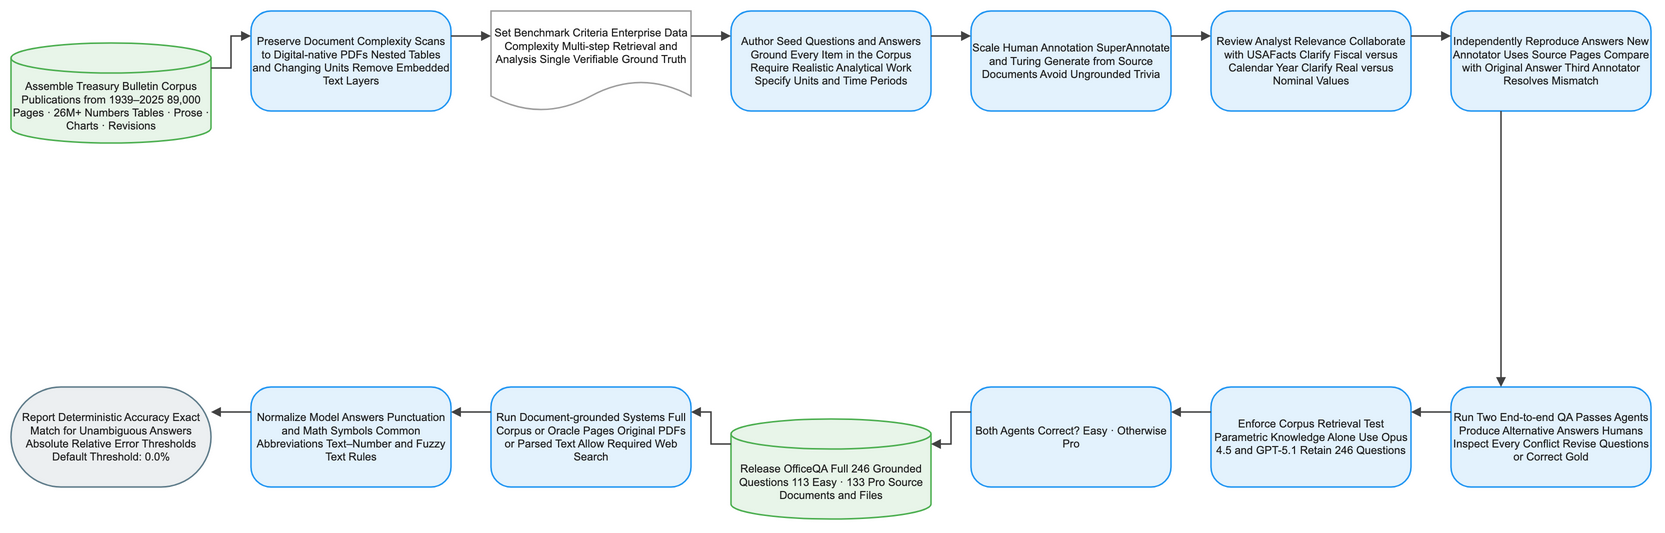

The diagram above was exported from draw.io. Its source (the exported page's mxGraphModel, read from the mxfile embedded in the PNG):
<mxGraphModel dx="1120" dy="720" grid="1" gridSize="8" guides="1" tooltips="1" connect="1" arrows="1" fold="1" page="1" pageScale="1" pageWidth="1640" pageHeight="584" math="1" background="#FFFFFF">
  <root>
    <mxCell id="0" />
    <mxCell id="1" parent="0" />
    <mxCell id="2" value="Assemble Treasury Bulletin Corpus Publications from 1939–2025 89,000 Pages · 26M+ Numbers Tables · Prose · Charts · Revisions" style="shape=cylinder3;boundedLbl=1;backgroundOutline=1;size=15;html=1;whiteSpace=wrap;fillColor=#E8F5E9;strokeColor=#4CAF50;strokeWidth=1.5;fontColor=#212121;fontSize=11;fontFamily=Arial, Helvetica, sans-serif;verticalAlign=middle;align=center" vertex="1" parent="1">
      <mxGeometry x="-80" y="24" width="200" height="100" as="geometry" />
    </mxCell>
    <mxCell id="3" value="Preserve Document Complexity Scans to Digital-native PDFs Nested Tables and Changing Units Remove Embedded Text Layers" style="rounded=1;arcSize=20;html=1;whiteSpace=wrap;fillColor=#E3F2FD;strokeColor=#2196F3;strokeWidth=1.5;fontColor=#212121;fontSize=11;fontFamily=Arial, Helvetica, sans-serif;verticalAlign=middle;align=center" vertex="1" parent="1">
      <mxGeometry x="160" y="-8" width="200" height="100" as="geometry" />
    </mxCell>
    <mxCell id="4" value="Set Benchmark Criteria Enterprise Data Complexity Multi-step Retrieval and Analysis Single Verifiable Ground Truth" style="shape=document;boundedLbl=1;html=1;whiteSpace=wrap;fillColor=#FFFFFF;strokeColor=#9E9E9E;strokeWidth=1.5;fontColor=#212121;fontSize=11;fontFamily=Arial, Helvetica, sans-serif;verticalAlign=middle;align=center" vertex="1" parent="1">
      <mxGeometry x="400" y="-8" width="200" height="100" as="geometry" />
    </mxCell>
    <mxCell id="5" value="Author Seed Questions and Answers Ground Every Item in the Corpus Require Realistic Analytical Work Specify Units and Time Periods" style="rounded=1;arcSize=20;html=1;whiteSpace=wrap;fillColor=#E3F2FD;strokeColor=#2196F3;strokeWidth=1.5;fontColor=#212121;fontSize=11;fontFamily=Arial, Helvetica, sans-serif;verticalAlign=middle;align=center" vertex="1" parent="1">
      <mxGeometry x="640" y="-8" width="200" height="100" as="geometry" />
    </mxCell>
    <mxCell id="6" value="Scale Human Annotation SuperAnnotate and Turing Generate from Source Documents Avoid Ungrounded Trivia" style="rounded=1;arcSize=20;html=1;whiteSpace=wrap;fillColor=#E3F2FD;strokeColor=#2196F3;strokeWidth=1.5;fontColor=#212121;fontSize=11;fontFamily=Arial, Helvetica, sans-serif;verticalAlign=middle;align=center" vertex="1" parent="1">
      <mxGeometry x="880" y="-8" width="200" height="100" as="geometry" />
    </mxCell>
    <mxCell id="7" value="Review Analyst Relevance Collaborate with USAFacts Clarify Fiscal versus Calendar Year Clarify Real versus Nominal Values" style="rounded=1;arcSize=20;html=1;whiteSpace=wrap;fillColor=#E3F2FD;strokeColor=#2196F3;strokeWidth=1.5;fontColor=#212121;fontSize=11;fontFamily=Arial, Helvetica, sans-serif;verticalAlign=middle;align=center" vertex="1" parent="1">
      <mxGeometry x="1120" y="-8" width="200" height="100" as="geometry" />
    </mxCell>
    <mxCell id="8" value="Independently Reproduce Answers New Annotator Uses Source Pages Compare with Original Answer Third Annotator Resolves Mismatch" style="rounded=1;arcSize=20;html=1;whiteSpace=wrap;fillColor=#E3F2FD;strokeColor=#2196F3;strokeWidth=1.5;fontColor=#212121;fontSize=11;fontFamily=Arial, Helvetica, sans-serif;verticalAlign=middle;align=center" vertex="1" parent="1">
      <mxGeometry x="1360" y="-8" width="200" height="100" as="geometry" />
    </mxCell>
    <mxCell id="9" value="Run Two End-to-end QA Passes Agents Produce Alternative Answers Humans Inspect Every Conflict Revise Questions or Correct Gold" style="rounded=1;arcSize=20;html=1;whiteSpace=wrap;fillColor=#E3F2FD;strokeColor=#2196F3;strokeWidth=1.5;fontColor=#212121;fontSize=11;fontFamily=Arial, Helvetica, sans-serif;verticalAlign=middle;align=center" vertex="1" parent="1">
      <mxGeometry x="1360" y="368" width="200" height="100" as="geometry" />
    </mxCell>
    <mxCell id="10" value="Enforce Corpus Retrieval Test Parametric Knowledge Alone Use Opus 4.5 and GPT-5.1 Retain 246 Questions" style="rounded=1;arcSize=20;html=1;whiteSpace=wrap;fillColor=#E3F2FD;strokeColor=#2196F3;strokeWidth=1.5;fontColor=#212121;fontSize=11;fontFamily=Arial, Helvetica, sans-serif;verticalAlign=middle;align=center" vertex="1" parent="1">
      <mxGeometry x="1120" y="368" width="200" height="100" as="geometry" />
    </mxCell>
    <mxCell id="11" value="Both Agents Correct? Easy · Otherwise Pro" style="rounded=1;arcSize=20;html=1;whiteSpace=wrap;fillColor=#E3F2FD;strokeColor=#2196F3;strokeWidth=1.5;fontColor=#212121;fontSize=11;fontFamily=Arial, Helvetica, sans-serif;verticalAlign=middle;align=center" vertex="1" parent="1">
      <mxGeometry x="880" y="368" width="200" height="100" as="geometry" />
    </mxCell>
    <mxCell id="12" value="Release OfficeQA Full 246 Grounded Questions 113 Easy · 133 Pro Source Documents and Files" style="shape=cylinder3;boundedLbl=1;backgroundOutline=1;size=15;html=1;whiteSpace=wrap;fillColor=#E8F5E9;strokeColor=#4CAF50;strokeWidth=1.5;fontColor=#212121;fontSize=11;fontFamily=Arial, Helvetica, sans-serif;verticalAlign=middle;align=center" vertex="1" parent="1">
      <mxGeometry x="640" y="400" width="200" height="100" as="geometry" />
    </mxCell>
    <mxCell id="13" value="Run Document-grounded Systems Full Corpus or Oracle Pages Original PDFs or Parsed Text Allow Required Web Search" style="rounded=1;arcSize=20;html=1;whiteSpace=wrap;fillColor=#E3F2FD;strokeColor=#2196F3;strokeWidth=1.5;fontColor=#212121;fontSize=11;fontFamily=Arial, Helvetica, sans-serif;verticalAlign=middle;align=center" vertex="1" parent="1">
      <mxGeometry x="400" y="368" width="200" height="100" as="geometry" />
    </mxCell>
    <mxCell id="14" value="Normalize Model Answers Punctuation and Math Symbols Common Abbreviations Text–Number and Fuzzy Text Rules" style="rounded=1;arcSize=20;html=1;whiteSpace=wrap;fillColor=#E3F2FD;strokeColor=#2196F3;strokeWidth=1.5;fontColor=#212121;fontSize=11;fontFamily=Arial, Helvetica, sans-serif;verticalAlign=middle;align=center" vertex="1" parent="1">
      <mxGeometry x="160" y="368" width="200" height="100" as="geometry" />
    </mxCell>
    <mxCell id="15" value="Report Deterministic Accuracy Exact Match for Unambiguous Answers Absolute Relative Error Thresholds Default Threshold: 0.0%" style="rounded=1;arcSize=50;html=1;whiteSpace=wrap;fillColor=#ECEFF1;strokeColor=#607D8B;strokeWidth=1.5;fontColor=#212121;fontSize=11;fontFamily=Arial, Helvetica, sans-serif;verticalAlign=middle;align=center" vertex="1" parent="1">
      <mxGeometry x="-80" y="368" width="200" height="100" as="geometry" />
    </mxCell>
    <mxCell id="16" value="" style="edgeStyle=orthogonalEdgeStyle;rounded=0;orthogonalLoop=1;jettySize=auto;html=1;strokeColor=#424242;strokeWidth=1.5;endArrow=block;endFill=1;exitX=1;exitY=0.25;exitDx=0;exitDy=0;entryX=0;entryY=0.25;entryDx=0;entryDy=0;jumpStyle=arc;jumpSize=8" edge="1" parent="1" source="2" target="3">
      <mxGeometry relative="1" as="geometry" />
    </mxCell>
    <mxCell id="17" value="" style="edgeStyle=orthogonalEdgeStyle;rounded=0;orthogonalLoop=1;jettySize=auto;html=1;strokeColor=#424242;strokeWidth=1.5;endArrow=block;endFill=1;exitX=1;exitY=0.25;exitDx=0;exitDy=0;entryX=0;entryY=0.25;entryDx=0;entryDy=0;jumpStyle=arc;jumpSize=8" edge="1" parent="1" source="3" target="4">
      <mxGeometry relative="1" as="geometry" />
    </mxCell>
    <mxCell id="18" value="" style="edgeStyle=orthogonalEdgeStyle;rounded=0;orthogonalLoop=1;jettySize=auto;html=1;strokeColor=#424242;strokeWidth=1.5;endArrow=block;endFill=1;exitX=1;exitY=0.25;exitDx=0;exitDy=0;entryX=0;entryY=0.25;entryDx=0;entryDy=0;jumpStyle=arc;jumpSize=8" edge="1" parent="1" source="4" target="5">
      <mxGeometry relative="1" as="geometry" />
    </mxCell>
    <mxCell id="19" value="" style="edgeStyle=orthogonalEdgeStyle;rounded=0;orthogonalLoop=1;jettySize=auto;html=1;strokeColor=#424242;strokeWidth=1.5;endArrow=block;endFill=1;exitX=1;exitY=0.25;exitDx=0;exitDy=0;entryX=0;entryY=0.25;entryDx=0;entryDy=0;jumpStyle=arc;jumpSize=8" edge="1" parent="1" source="5" target="6">
      <mxGeometry relative="1" as="geometry" />
    </mxCell>
    <mxCell id="20" value="" style="edgeStyle=orthogonalEdgeStyle;rounded=0;orthogonalLoop=1;jettySize=auto;html=1;strokeColor=#424242;strokeWidth=1.5;endArrow=block;endFill=1;exitX=1;exitY=0.25;exitDx=0;exitDy=0;entryX=0;entryY=0.25;entryDx=0;entryDy=0;jumpStyle=arc;jumpSize=8" edge="1" parent="1" source="6" target="7">
      <mxGeometry relative="1" as="geometry" />
    </mxCell>
    <mxCell id="21" value="" style="edgeStyle=orthogonalEdgeStyle;rounded=0;orthogonalLoop=1;jettySize=auto;html=1;strokeColor=#424242;strokeWidth=1.5;endArrow=block;endFill=1;exitX=1;exitY=0.25;exitDx=0;exitDy=0;entryX=0;entryY=0.25;entryDx=0;entryDy=0;jumpStyle=arc;jumpSize=8" edge="1" parent="1" source="7" target="8">
      <mxGeometry relative="1" as="geometry" />
    </mxCell>
    <mxCell id="22" value="" style="edgeStyle=orthogonalEdgeStyle;rounded=0;orthogonalLoop=1;jettySize=auto;html=1;strokeColor=#424242;strokeWidth=1.5;endArrow=block;endFill=1;exitX=0.25;exitY=1;exitDx=0;exitDy=0;entryX=0.25;entryY=0;entryDx=0;entryDy=0;jumpStyle=arc;jumpSize=8" edge="1" parent="1" source="8" target="9">
      <mxGeometry relative="1" as="geometry" />
    </mxCell>
    <mxCell id="23" value="" style="edgeStyle=orthogonalEdgeStyle;rounded=0;orthogonalLoop=1;jettySize=auto;html=1;strokeColor=#424242;strokeWidth=1.5;endArrow=block;endFill=1;exitX=0;exitY=0.25;exitDx=0;exitDy=0;entryX=1;entryY=0.25;entryDx=0;entryDy=0;jumpStyle=arc;jumpSize=8" edge="1" parent="1" source="9" target="10">
      <mxGeometry relative="1" as="geometry" />
    </mxCell>
    <mxCell id="24" value="" style="edgeStyle=orthogonalEdgeStyle;rounded=0;orthogonalLoop=1;jettySize=auto;html=1;strokeColor=#424242;strokeWidth=1.5;endArrow=block;endFill=1;exitX=0;exitY=0.25;exitDx=0;exitDy=0;entryX=1;entryY=0.25;entryDx=0;entryDy=0;jumpStyle=arc;jumpSize=8" edge="1" parent="1" source="10" target="11">
      <mxGeometry relative="1" as="geometry" />
    </mxCell>
    <mxCell id="25" value="" style="edgeStyle=orthogonalEdgeStyle;rounded=0;orthogonalLoop=1;jettySize=auto;html=1;strokeColor=#424242;strokeWidth=1.5;endArrow=block;endFill=1;exitX=0;exitY=0.25;exitDx=0;exitDy=0;entryX=1;entryY=0.25;entryDx=0;entryDy=0;jumpStyle=arc;jumpSize=8" edge="1" parent="1" source="11" target="12">
      <mxGeometry relative="1" as="geometry" />
    </mxCell>
    <mxCell id="26" value="" style="edgeStyle=orthogonalEdgeStyle;rounded=0;orthogonalLoop=1;jettySize=auto;html=1;strokeColor=#424242;strokeWidth=1.5;endArrow=block;endFill=1;exitX=0;exitY=0.25;exitDx=0;exitDy=0;entryX=1;entryY=0.25;entryDx=0;entryDy=0;jumpStyle=arc;jumpSize=8" edge="1" parent="1" source="12" target="13">
      <mxGeometry relative="1" as="geometry" />
    </mxCell>
    <mxCell id="27" value="" style="edgeStyle=orthogonalEdgeStyle;rounded=0;orthogonalLoop=1;jettySize=auto;html=1;strokeColor=#424242;strokeWidth=1.5;endArrow=block;endFill=1;exitX=0;exitY=0.25;exitDx=0;exitDy=0;entryX=1;entryY=0.25;entryDx=0;entryDy=0;jumpStyle=arc;jumpSize=8" edge="1" parent="1" source="13" target="14">
      <mxGeometry relative="1" as="geometry" />
    </mxCell>
    <mxCell id="28" value="" style="edgeStyle=orthogonalEdgeStyle;rounded=0;orthogonalLoop=1;jettySize=auto;html=1;strokeColor=#424242;strokeWidth=1.5;endArrow=block;endFill=1;exitX=0;exitY=0.25;exitDx=0;exitDy=0;entryX=1;entryY=0.25;entryDx=0;entryDy=0;jumpStyle=arc;jumpSize=8" edge="1" parent="1" source="14" target="15">
      <mxGeometry relative="1" as="geometry" />
    </mxCell>
  </root>
</mxGraphModel>